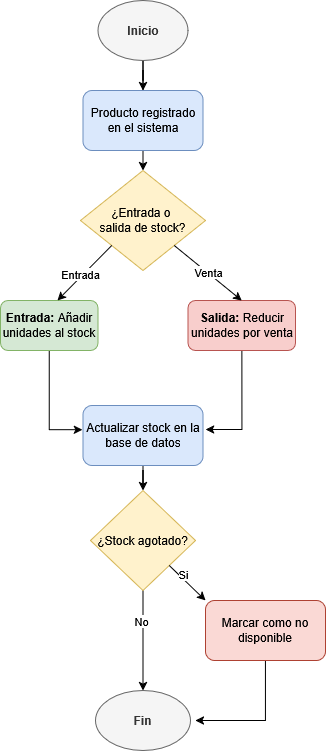

The diagram above was exported from draw.io. Its source (the exported page's mxGraphModel, read from the mxfile embedded in the PNG):
<mxGraphModel dx="1425" dy="786" grid="1" gridSize="10" guides="1" tooltips="1" connect="1" arrows="1" fold="1" page="1" pageScale="1" pageWidth="1100" pageHeight="850" math="0" shadow="0">
  <root>
    <mxCell id="0" />
    <mxCell id="1" parent="0" />
    <mxCell id="UKeuwxmUA4HOhhHragLP-12" value="" style="edgeStyle=orthogonalEdgeStyle;rounded=0;orthogonalLoop=1;jettySize=auto;html=1;" edge="1" parent="1" source="UKeuwxmUA4HOhhHragLP-1" target="UKeuwxmUA4HOhhHragLP-3">
      <mxGeometry relative="1" as="geometry" />
    </mxCell>
    <mxCell id="UKeuwxmUA4HOhhHragLP-13" style="edgeStyle=orthogonalEdgeStyle;rounded=0;orthogonalLoop=1;jettySize=auto;html=1;" edge="1" parent="1" source="UKeuwxmUA4HOhhHragLP-1" target="UKeuwxmUA4HOhhHragLP-2">
      <mxGeometry relative="1" as="geometry" />
    </mxCell>
    <mxCell id="UKeuwxmUA4HOhhHragLP-1" value="&lt;b&gt;Inicio&lt;/b&gt;" style="ellipse;whiteSpace=wrap;html=1;fillColor=#f5f5f5;fontColor=#333333;strokeColor=#666666;" vertex="1" parent="1">
      <mxGeometry x="452.5" y="20" width="90" height="60" as="geometry" />
    </mxCell>
    <mxCell id="UKeuwxmUA4HOhhHragLP-2" value="Producto registrado en el sistema" style="rounded=1;whiteSpace=wrap;html=1;fillColor=#dae8fc;strokeColor=#6c8ebf;" vertex="1" parent="1">
      <mxGeometry x="437.5" y="110" width="120" height="60" as="geometry" />
    </mxCell>
    <mxCell id="UKeuwxmUA4HOhhHragLP-3" value="&lt;div&gt;¿Entrada o&amp;nbsp;&lt;/div&gt;&lt;div&gt;salida de stock?&lt;/div&gt;" style="rhombus;whiteSpace=wrap;html=1;fillColor=#fff2cc;strokeColor=#d6b656;" vertex="1" parent="1">
      <mxGeometry x="435" y="190" width="125" height="100" as="geometry" />
    </mxCell>
    <mxCell id="UKeuwxmUA4HOhhHragLP-16" value="" style="edgeStyle=orthogonalEdgeStyle;rounded=0;orthogonalLoop=1;jettySize=auto;html=1;entryX=-0.006;entryY=0.403;entryDx=0;entryDy=0;entryPerimeter=0;" edge="1" parent="1" source="UKeuwxmUA4HOhhHragLP-4" target="UKeuwxmUA4HOhhHragLP-6">
      <mxGeometry relative="1" as="geometry">
        <mxPoint x="430" y="450" as="targetPoint" />
        <Array as="points">
          <mxPoint x="404" y="449" />
        </Array>
      </mxGeometry>
    </mxCell>
    <mxCell id="UKeuwxmUA4HOhhHragLP-4" value="&lt;b&gt;Entrada: &lt;/b&gt;Añadir unidades al stock" style="rounded=1;whiteSpace=wrap;html=1;fillColor=#d5e8d4;strokeColor=#82b366;" vertex="1" parent="1">
      <mxGeometry x="355" y="320" width="97.5" height="50" as="geometry" />
    </mxCell>
    <mxCell id="UKeuwxmUA4HOhhHragLP-20" style="edgeStyle=orthogonalEdgeStyle;rounded=0;orthogonalLoop=1;jettySize=auto;html=1;exitX=0.5;exitY=1;exitDx=0;exitDy=0;" edge="1" parent="1" source="UKeuwxmUA4HOhhHragLP-5">
      <mxGeometry relative="1" as="geometry">
        <mxPoint x="560" y="450" as="targetPoint" />
        <Array as="points">
          <mxPoint x="596" y="449" />
        </Array>
      </mxGeometry>
    </mxCell>
    <mxCell id="UKeuwxmUA4HOhhHragLP-5" value="&lt;b&gt;Salida: &lt;/b&gt;Reducir unidades por venta" style="rounded=1;whiteSpace=wrap;html=1;fillColor=#f8cecc;strokeColor=#b85450;" vertex="1" parent="1">
      <mxGeometry x="542.5" y="320" width="107.5" height="50" as="geometry" />
    </mxCell>
    <mxCell id="UKeuwxmUA4HOhhHragLP-30" value="" style="edgeStyle=orthogonalEdgeStyle;rounded=0;orthogonalLoop=1;jettySize=auto;html=1;" edge="1" parent="1" source="UKeuwxmUA4HOhhHragLP-6" target="UKeuwxmUA4HOhhHragLP-7">
      <mxGeometry relative="1" as="geometry" />
    </mxCell>
    <mxCell id="UKeuwxmUA4HOhhHragLP-6" value="Actualizar stock en la base de datos" style="rounded=1;whiteSpace=wrap;html=1;fillColor=#dae8fc;strokeColor=#6c8ebf;" vertex="1" parent="1">
      <mxGeometry x="437.5" y="425" width="120" height="60" as="geometry" />
    </mxCell>
    <mxCell id="UKeuwxmUA4HOhhHragLP-22" value="" style="edgeStyle=orthogonalEdgeStyle;rounded=0;orthogonalLoop=1;jettySize=auto;html=1;" edge="1" parent="1" source="UKeuwxmUA4HOhhHragLP-7" target="UKeuwxmUA4HOhhHragLP-9">
      <mxGeometry relative="1" as="geometry" />
    </mxCell>
    <mxCell id="UKeuwxmUA4HOhhHragLP-23" value="No" style="edgeLabel;html=1;align=center;verticalAlign=middle;resizable=0;points=[];" vertex="1" connectable="0" parent="UKeuwxmUA4HOhhHragLP-22">
      <mxGeometry x="-0.3959" y="-2" relative="1" as="geometry">
        <mxPoint as="offset" />
      </mxGeometry>
    </mxCell>
    <mxCell id="UKeuwxmUA4HOhhHragLP-7" value="¿Stock agotado?" style="rhombus;whiteSpace=wrap;html=1;fillColor=#fff2cc;strokeColor=#d6b656;" vertex="1" parent="1">
      <mxGeometry x="445" y="510" width="105" height="100" as="geometry" />
    </mxCell>
    <mxCell id="UKeuwxmUA4HOhhHragLP-27" style="edgeStyle=orthogonalEdgeStyle;rounded=0;orthogonalLoop=1;jettySize=auto;html=1;" edge="1" parent="1" source="UKeuwxmUA4HOhhHragLP-8">
      <mxGeometry relative="1" as="geometry">
        <mxPoint x="550" y="740" as="targetPoint" />
        <Array as="points">
          <mxPoint x="620" y="740" />
        </Array>
      </mxGeometry>
    </mxCell>
    <mxCell id="UKeuwxmUA4HOhhHragLP-8" value="Marcar como no disponible" style="rounded=1;whiteSpace=wrap;html=1;fillColor=#fad9d5;strokeColor=#ae4132;" vertex="1" parent="1">
      <mxGeometry x="560" y="620" width="120" height="60" as="geometry" />
    </mxCell>
    <mxCell id="UKeuwxmUA4HOhhHragLP-9" value="&lt;b&gt;Fin&lt;/b&gt;" style="ellipse;whiteSpace=wrap;html=1;fillColor=#f5f5f5;fontColor=#333333;strokeColor=#666666;" vertex="1" parent="1">
      <mxGeometry x="450" y="710" width="95" height="60" as="geometry" />
    </mxCell>
    <mxCell id="UKeuwxmUA4HOhhHragLP-10" value="" style="endArrow=classic;html=1;rounded=0;exitX=1;exitY=1;exitDx=0;exitDy=0;entryX=0.5;entryY=0;entryDx=0;entryDy=0;" edge="1" parent="1" source="UKeuwxmUA4HOhhHragLP-3" target="UKeuwxmUA4HOhhHragLP-5">
      <mxGeometry width="50" height="50" relative="1" as="geometry">
        <mxPoint x="460" y="440" as="sourcePoint" />
        <mxPoint x="510" y="390" as="targetPoint" />
      </mxGeometry>
    </mxCell>
    <mxCell id="UKeuwxmUA4HOhhHragLP-29" value="Venta" style="edgeLabel;html=1;align=center;verticalAlign=middle;resizable=0;points=[];" vertex="1" connectable="0" parent="UKeuwxmUA4HOhhHragLP-10">
      <mxGeometry x="-0.0067" relative="1" as="geometry">
        <mxPoint y="-1" as="offset" />
      </mxGeometry>
    </mxCell>
    <mxCell id="UKeuwxmUA4HOhhHragLP-11" value="" style="endArrow=classic;html=1;rounded=0;exitX=0;exitY=1;exitDx=0;exitDy=0;entryX=0.583;entryY=0;entryDx=0;entryDy=0;entryPerimeter=0;" edge="1" parent="1" source="UKeuwxmUA4HOhhHragLP-3" target="UKeuwxmUA4HOhhHragLP-4">
      <mxGeometry width="50" height="50" relative="1" as="geometry">
        <mxPoint x="460" y="440" as="sourcePoint" />
        <mxPoint x="510" y="390" as="targetPoint" />
      </mxGeometry>
    </mxCell>
    <mxCell id="UKeuwxmUA4HOhhHragLP-28" value="Entrada" style="edgeLabel;html=1;align=center;verticalAlign=middle;resizable=0;points=[];" vertex="1" connectable="0" parent="UKeuwxmUA4HOhhHragLP-11">
      <mxGeometry x="0.1137" y="-2" relative="1" as="geometry">
        <mxPoint as="offset" />
      </mxGeometry>
    </mxCell>
    <mxCell id="UKeuwxmUA4HOhhHragLP-25" value="" style="endArrow=classic;html=1;rounded=0;exitX=1;exitY=1;exitDx=0;exitDy=0;entryX=0;entryY=0;entryDx=0;entryDy=0;" edge="1" parent="1" source="UKeuwxmUA4HOhhHragLP-7" target="UKeuwxmUA4HOhhHragLP-8">
      <mxGeometry width="50" height="50" relative="1" as="geometry">
        <mxPoint x="460" y="500" as="sourcePoint" />
        <mxPoint x="510" y="450" as="targetPoint" />
      </mxGeometry>
    </mxCell>
    <mxCell id="UKeuwxmUA4HOhhHragLP-26" value="Si" style="edgeLabel;html=1;align=center;verticalAlign=middle;resizable=0;points=[];" vertex="1" connectable="0" parent="UKeuwxmUA4HOhhHragLP-25">
      <mxGeometry x="-0.3716" y="3" relative="1" as="geometry">
        <mxPoint as="offset" />
      </mxGeometry>
    </mxCell>
  </root>
</mxGraphModel>